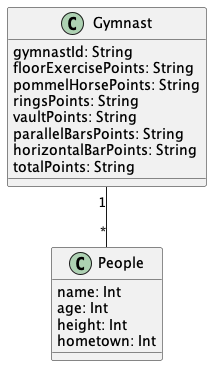

The diagram above was rendered by PlantUML. Its source (embedded in the PNG):
@startuml "Gymnast"


class Gymnast{
  gymnastId: String
  floorExercisePoints: String
  pommelHorsePoints: String
  ringsPoints: String
  vaultPoints: String
  parallelBarsPoints: String
  horizontalBarPoints: String
  totalPoints: String
}

class People{
  name: Int
  age: Int
  height: Int
  hometown: Int
}



Gymnast "1" -- "*" People


@enduml